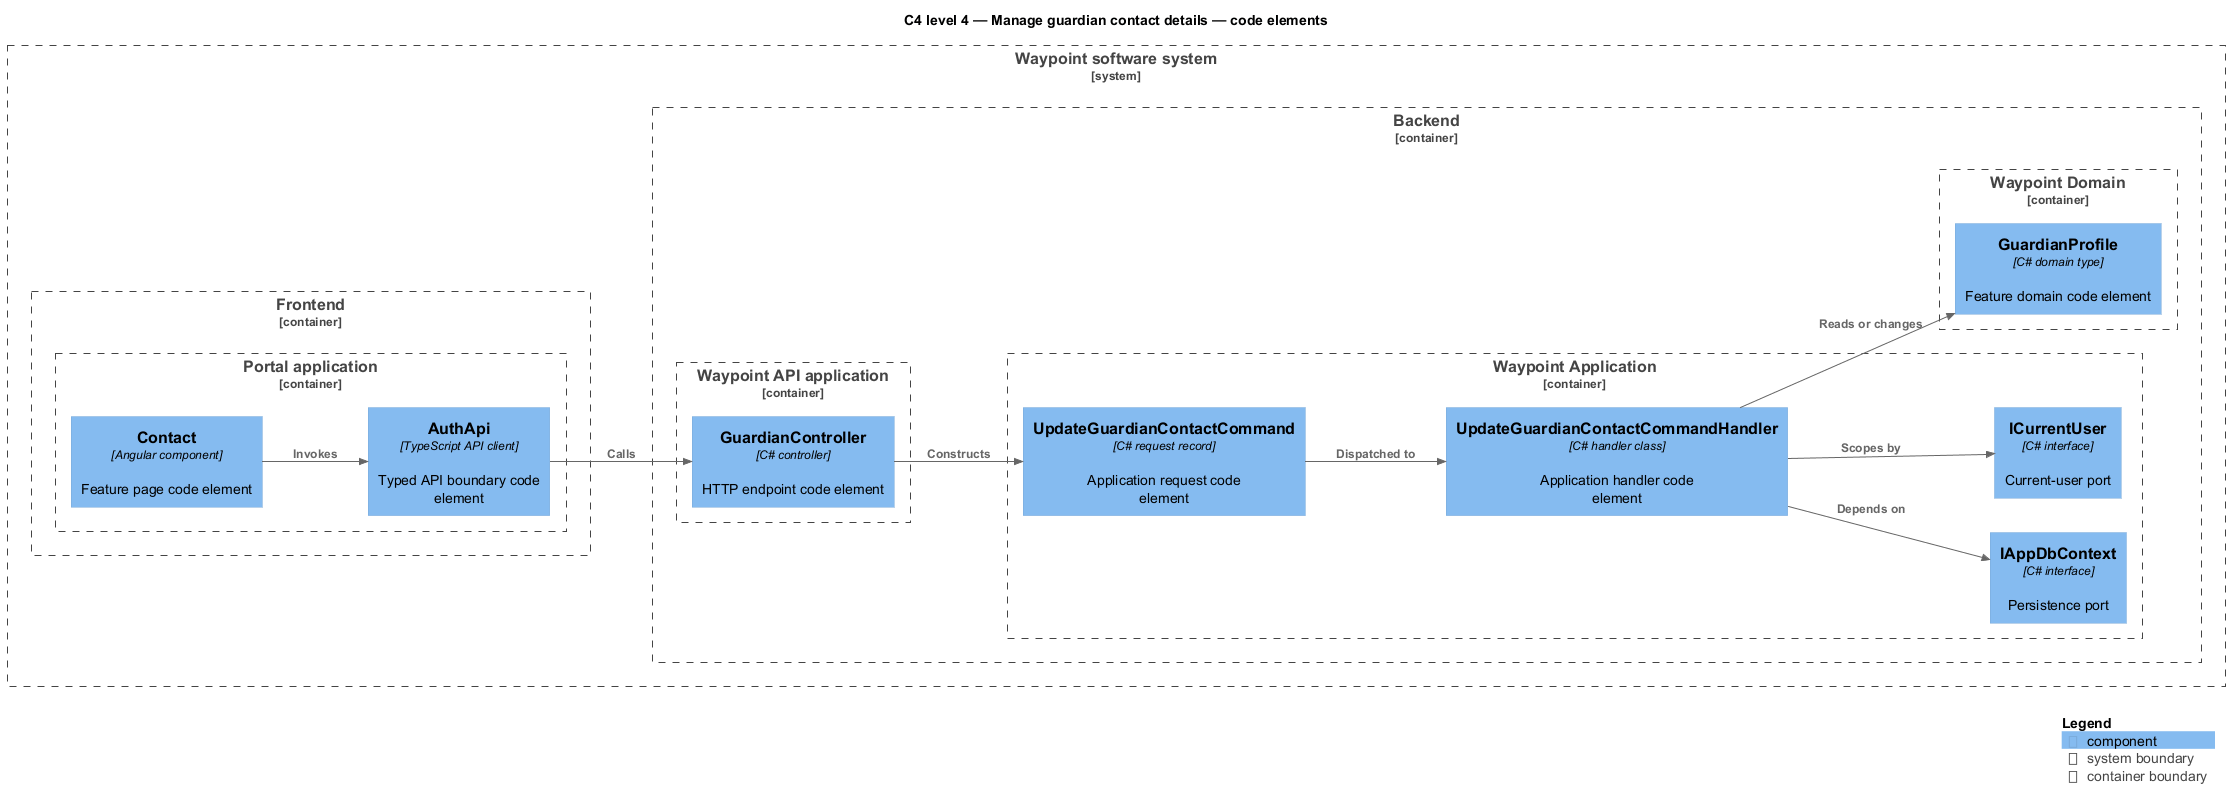

The diagram above was rendered by PlantUML. Its source (embedded in the PNG):
@startuml
!include <C4/C4_Component>
LAYOUT_LEFT_RIGHT()
title C4 level 4 — Manage guardian contact details — code elements
System_Boundary(waypoint, "Waypoint software system") {
  Container_Boundary(frontend, "Frontend") {
    Container_Boundary(frontend_app, "Portal application") {
      Component(page, "Contact", "Angular component", "Feature page code element")
      Component(client, "AuthApi", "TypeScript API client", "Typed API boundary code element")
    }
  }
  Container_Boundary(backend, "Backend") {
    Container_Boundary(api_app, "Waypoint API application") {
      Component(controller, "GuardianController", "C# controller", "HTTP endpoint code element")
    }
    Container_Boundary(application, "Waypoint Application") {
      Component(request, "UpdateGuardianContactCommand", "C# request record", "Application request code element")
      Component(handler, "UpdateGuardianContactCommandHandler", "C# handler class", "Application handler code element")
      Component(dbport, "IAppDbContext", "C# interface", "Persistence port")
      Component(current, "ICurrentUser", "C# interface", "Current-user port")
    }
    Container_Boundary(domain, "Waypoint Domain") {
      Component(entity, "GuardianProfile", "C# domain type", "Feature domain code element")
    }
  }
}
Rel(page, client, "Invokes")
Rel(client, controller, "Calls")
Rel(controller, request, "Constructs")
Rel(request, handler, "Dispatched to")
Rel(handler, dbport, "Depends on")
Rel(handler, current, "Scopes by")
Rel(handler, entity, "Reads or changes")
SHOW_LEGEND()
@enduml